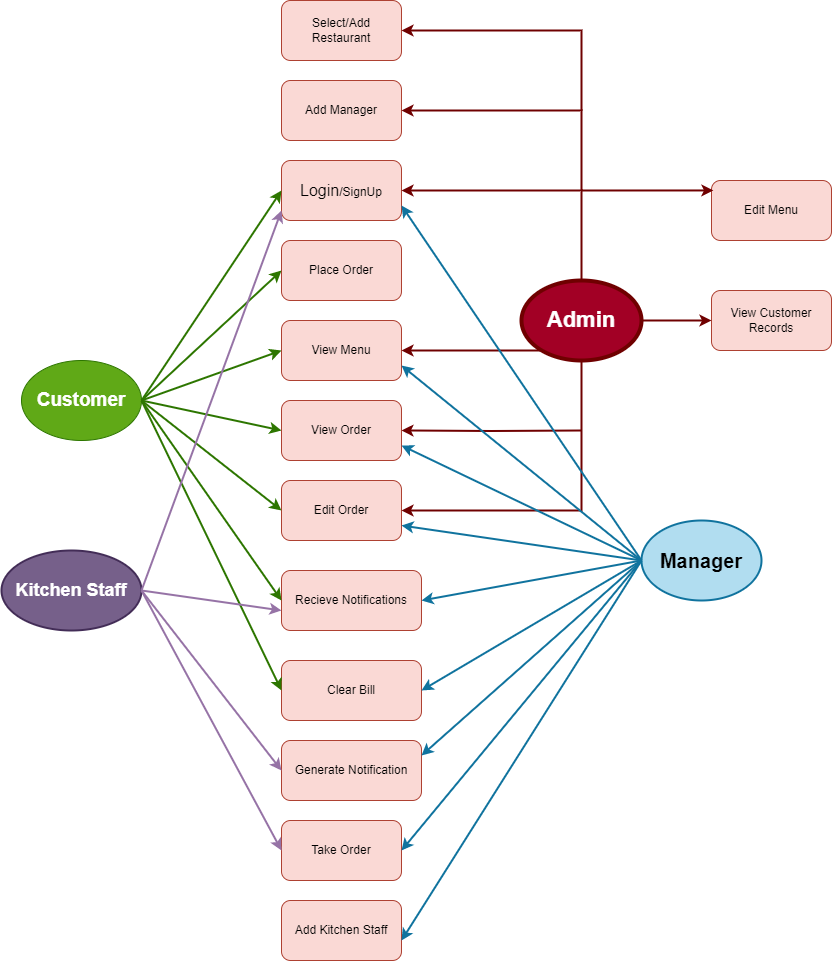

The diagram above was exported from draw.io. Its source (the exported page's mxGraphModel, read from the mxfile embedded in the PNG):
<mxGraphModel dx="1221" dy="591" grid="1" gridSize="10" guides="1" tooltips="1" connect="1" arrows="1" fold="1" page="1" pageScale="1" pageWidth="850" pageHeight="1100" math="0" shadow="0">
  <root>
    <mxCell id="0" />
    <mxCell id="1" parent="0" />
    <mxCell id="ePCr_9PxMHULXwBQRW9j-1" value="&lt;font size=&quot;1&quot;&gt;&lt;b&gt;&lt;font style=&quot;font-size: 19px;&quot;&gt;Customer&lt;/font&gt;&lt;/b&gt;&lt;/font&gt;" style="ellipse;whiteSpace=wrap;html=1;fillColor=#60a917;fontColor=#ffffff;strokeColor=#2D7600;" parent="1" vertex="1">
      <mxGeometry x="30" y="370" width="120" height="80" as="geometry" />
    </mxCell>
    <mxCell id="ePCr_9PxMHULXwBQRW9j-2" value="&lt;font style=&quot;font-size: 16px;&quot;&gt;Login&lt;/font&gt;/SignUp" style="rounded=1;whiteSpace=wrap;html=1;fillColor=#fad9d5;strokeColor=#ae4132;" parent="1" vertex="1">
      <mxGeometry x="290" y="170" width="120" height="60" as="geometry" />
    </mxCell>
    <mxCell id="ePCr_9PxMHULXwBQRW9j-3" value="Place Order" style="rounded=1;whiteSpace=wrap;html=1;fillColor=#fad9d5;strokeColor=#ae4132;" parent="1" vertex="1">
      <mxGeometry x="290" y="250" width="120" height="60" as="geometry" />
    </mxCell>
    <mxCell id="ePCr_9PxMHULXwBQRW9j-6" value="View Menu" style="rounded=1;whiteSpace=wrap;html=1;fillColor=#fad9d5;strokeColor=#ae4132;" parent="1" vertex="1">
      <mxGeometry x="290" y="330" width="120" height="60" as="geometry" />
    </mxCell>
    <mxCell id="ePCr_9PxMHULXwBQRW9j-8" value="Edit Order" style="rounded=1;whiteSpace=wrap;html=1;fillColor=#fad9d5;strokeColor=#ae4132;" parent="1" vertex="1">
      <mxGeometry x="290" y="490" width="120" height="60" as="geometry" />
    </mxCell>
    <mxCell id="ePCr_9PxMHULXwBQRW9j-9" value="Edit Menu" style="rounded=1;whiteSpace=wrap;html=1;fillColor=#fad9d5;strokeColor=#ae4132;" parent="1" vertex="1">
      <mxGeometry x="720" y="190" width="120" height="60" as="geometry" />
    </mxCell>
    <mxCell id="ePCr_9PxMHULXwBQRW9j-10" value="Recieve Notifications" style="rounded=1;whiteSpace=wrap;html=1;fillColor=#fad9d5;strokeColor=#ae4132;" parent="1" vertex="1">
      <mxGeometry x="290" y="580" width="140" height="60" as="geometry" />
    </mxCell>
    <mxCell id="ePCr_9PxMHULXwBQRW9j-11" value="Clear Bill" style="rounded=1;whiteSpace=wrap;html=1;fillColor=#fad9d5;strokeColor=#ae4132;" parent="1" vertex="1">
      <mxGeometry x="290" y="670" width="140" height="60" as="geometry" />
    </mxCell>
    <mxCell id="ePCr_9PxMHULXwBQRW9j-12" value="Generate Notification" style="rounded=1;whiteSpace=wrap;html=1;direction=east;flipH=1;flipV=0;fillColor=#fad9d5;strokeColor=#ae4132;" parent="1" vertex="1">
      <mxGeometry x="290" y="750" width="140" height="60" as="geometry" />
    </mxCell>
    <mxCell id="ePCr_9PxMHULXwBQRW9j-13" value="View Customer Records" style="rounded=1;whiteSpace=wrap;html=1;fillColor=#fad9d5;strokeColor=#ae4132;" parent="1" vertex="1">
      <mxGeometry x="720" y="300" width="120" height="60" as="geometry" />
    </mxCell>
    <mxCell id="ePCr_9PxMHULXwBQRW9j-14" value="&lt;b&gt;&lt;font style=&quot;font-size: 18px;&quot;&gt;Kitchen Staff&lt;/font&gt;&lt;/b&gt;" style="ellipse;whiteSpace=wrap;html=1;direction=east;flipH=1;flipV=0;strokeWidth=2;fillColor=#76608a;strokeColor=#432D57;fontColor=#ffffff;" parent="1" vertex="1">
      <mxGeometry x="10" y="560" width="140" height="80" as="geometry" />
    </mxCell>
    <mxCell id="Yq_Gd_rfcUY83qnB4MqO-2" value="" style="edgeStyle=orthogonalEdgeStyle;rounded=0;orthogonalLoop=1;jettySize=auto;html=1;fillColor=#a20025;strokeColor=#6F0000;strokeWidth=2;" parent="1" source="ePCr_9PxMHULXwBQRW9j-15" target="ePCr_9PxMHULXwBQRW9j-2" edge="1">
      <mxGeometry relative="1" as="geometry">
        <mxPoint x="510" y="200" as="targetPoint" />
        <Array as="points">
          <mxPoint x="590" y="200" />
        </Array>
      </mxGeometry>
    </mxCell>
    <mxCell id="ePCr_9PxMHULXwBQRW9j-15" value="&lt;b&gt;&lt;font style=&quot;font-size: 22px;&quot;&gt;Admin&lt;/font&gt;&lt;/b&gt;" style="ellipse;whiteSpace=wrap;html=1;fillColor=#a20025;fontColor=#ffffff;strokeColor=#6F0000;strokeWidth=4;" parent="1" vertex="1">
      <mxGeometry x="530" y="290" width="120" height="80" as="geometry" />
    </mxCell>
    <mxCell id="ePCr_9PxMHULXwBQRW9j-16" value="&lt;font size=&quot;1&quot;&gt;&lt;b&gt;&lt;font style=&quot;font-size: 20px;&quot;&gt;Manager&lt;/font&gt;&lt;/b&gt;&lt;/font&gt;" style="ellipse;whiteSpace=wrap;html=1;direction=east;flipH=1;flipV=0;fillColor=#b1ddf0;strokeColor=#10739e;strokeWidth=2;" parent="1" vertex="1">
      <mxGeometry x="650" y="530" width="120" height="80" as="geometry" />
    </mxCell>
    <mxCell id="Yq_Gd_rfcUY83qnB4MqO-3" value="" style="edgeStyle=orthogonalEdgeStyle;rounded=0;orthogonalLoop=1;jettySize=auto;html=1;exitX=0;exitY=1;exitDx=0;exitDy=0;fillColor=#a20025;strokeColor=#6F0000;strokeWidth=2;" parent="1" source="ePCr_9PxMHULXwBQRW9j-15" target="ePCr_9PxMHULXwBQRW9j-6" edge="1">
      <mxGeometry relative="1" as="geometry">
        <mxPoint x="530" y="490" as="sourcePoint" />
        <mxPoint x="410" y="360" as="targetPoint" />
        <Array as="points">
          <mxPoint x="548" y="360" />
        </Array>
      </mxGeometry>
    </mxCell>
    <mxCell id="Yq_Gd_rfcUY83qnB4MqO-4" value="" style="edgeStyle=orthogonalEdgeStyle;rounded=0;orthogonalLoop=1;jettySize=auto;html=1;fillColor=#a20025;strokeColor=#6F0000;strokeWidth=2;" parent="1" target="ePCr_9PxMHULXwBQRW9j-7" edge="1">
      <mxGeometry relative="1" as="geometry">
        <mxPoint x="590" y="440" as="sourcePoint" />
        <mxPoint x="410" y="440" as="targetPoint" />
        <Array as="points" />
      </mxGeometry>
    </mxCell>
    <mxCell id="Yq_Gd_rfcUY83qnB4MqO-5" value="" style="edgeStyle=orthogonalEdgeStyle;rounded=0;orthogonalLoop=1;jettySize=auto;html=1;entryX=1;entryY=0.5;entryDx=0;entryDy=0;exitX=0.5;exitY=1;exitDx=0;exitDy=0;fillColor=#a20025;strokeColor=#6F0000;strokeWidth=2;" parent="1" source="ePCr_9PxMHULXwBQRW9j-15" edge="1">
      <mxGeometry relative="1" as="geometry">
        <mxPoint x="530" y="650" as="sourcePoint" />
        <mxPoint x="410" y="520" as="targetPoint" />
        <Array as="points">
          <mxPoint x="590" y="520" />
        </Array>
      </mxGeometry>
    </mxCell>
    <mxCell id="Yq_Gd_rfcUY83qnB4MqO-7" value="" style="endArrow=classic;html=1;rounded=0;entryX=0;entryY=0.5;entryDx=0;entryDy=0;exitX=1;exitY=0.5;exitDx=0;exitDy=0;fillColor=#60a917;strokeColor=#2D7600;strokeWidth=2;" parent="1" source="ePCr_9PxMHULXwBQRW9j-1" target="ePCr_9PxMHULXwBQRW9j-2" edge="1">
      <mxGeometry width="50" height="50" relative="1" as="geometry">
        <mxPoint x="360" y="430" as="sourcePoint" />
        <mxPoint x="240" y="360" as="targetPoint" />
        <Array as="points" />
      </mxGeometry>
    </mxCell>
    <mxCell id="Yq_Gd_rfcUY83qnB4MqO-8" value="" style="endArrow=classic;html=1;rounded=0;" parent="1" target="ePCr_9PxMHULXwBQRW9j-7" edge="1">
      <mxGeometry width="50" height="50" relative="1" as="geometry">
        <mxPoint x="360" y="430" as="sourcePoint" />
        <mxPoint x="410" y="380" as="targetPoint" />
        <Array as="points" />
      </mxGeometry>
    </mxCell>
    <mxCell id="ePCr_9PxMHULXwBQRW9j-7" value="View Order" style="rounded=1;whiteSpace=wrap;html=1;fillColor=#fad9d5;strokeColor=#ae4132;" parent="1" vertex="1">
      <mxGeometry x="290" y="410" width="120" height="60" as="geometry" />
    </mxCell>
    <mxCell id="Yq_Gd_rfcUY83qnB4MqO-9" value="" style="endArrow=classic;html=1;rounded=0;entryX=0;entryY=0.5;entryDx=0;entryDy=0;fillColor=#60a917;strokeColor=#2D7600;strokeWidth=2;" parent="1" target="ePCr_9PxMHULXwBQRW9j-3" edge="1">
      <mxGeometry width="50" height="50" relative="1" as="geometry">
        <mxPoint x="150" y="410" as="sourcePoint" />
        <mxPoint x="300" y="210" as="targetPoint" />
        <Array as="points" />
      </mxGeometry>
    </mxCell>
    <mxCell id="Yq_Gd_rfcUY83qnB4MqO-10" value="" style="endArrow=classic;html=1;rounded=0;entryX=0;entryY=0.5;entryDx=0;entryDy=0;fillColor=#60a917;strokeColor=#2D7600;strokeWidth=2;exitX=1;exitY=0.5;exitDx=0;exitDy=0;" parent="1" source="ePCr_9PxMHULXwBQRW9j-1" target="ePCr_9PxMHULXwBQRW9j-6" edge="1">
      <mxGeometry width="50" height="50" relative="1" as="geometry">
        <mxPoint x="150" y="400" as="sourcePoint" />
        <mxPoint x="310" y="220" as="targetPoint" />
        <Array as="points" />
      </mxGeometry>
    </mxCell>
    <mxCell id="Yq_Gd_rfcUY83qnB4MqO-11" value="" style="endArrow=classic;html=1;rounded=0;entryX=0;entryY=0.5;entryDx=0;entryDy=0;exitX=1;exitY=0.5;exitDx=0;exitDy=0;fillColor=#60a917;strokeColor=#2D7600;strokeWidth=2;" parent="1" source="ePCr_9PxMHULXwBQRW9j-1" target="ePCr_9PxMHULXwBQRW9j-7" edge="1">
      <mxGeometry width="50" height="50" relative="1" as="geometry">
        <mxPoint x="120" y="295" as="sourcePoint" />
        <mxPoint x="260" y="265" as="targetPoint" />
        <Array as="points" />
      </mxGeometry>
    </mxCell>
    <mxCell id="Yq_Gd_rfcUY83qnB4MqO-12" value="" style="endArrow=classic;html=1;rounded=0;entryX=0;entryY=0.5;entryDx=0;entryDy=0;fillColor=#60a917;strokeColor=#2D7600;strokeWidth=2;exitX=1;exitY=0.5;exitDx=0;exitDy=0;" parent="1" source="ePCr_9PxMHULXwBQRW9j-1" target="ePCr_9PxMHULXwBQRW9j-8" edge="1">
      <mxGeometry width="50" height="50" relative="1" as="geometry">
        <mxPoint x="150" y="230" as="sourcePoint" />
        <mxPoint x="330" y="240" as="targetPoint" />
        <Array as="points" />
      </mxGeometry>
    </mxCell>
    <mxCell id="Yq_Gd_rfcUY83qnB4MqO-13" value="" style="endArrow=classic;html=1;rounded=0;entryX=0;entryY=0.5;entryDx=0;entryDy=0;fillColor=#60a917;strokeColor=#2D7600;strokeWidth=2;exitX=1;exitY=0.5;exitDx=0;exitDy=0;" parent="1" source="ePCr_9PxMHULXwBQRW9j-1" target="ePCr_9PxMHULXwBQRW9j-10" edge="1">
      <mxGeometry width="50" height="50" relative="1" as="geometry">
        <mxPoint x="150" y="230" as="sourcePoint" />
        <mxPoint x="240" y="570" as="targetPoint" />
        <Array as="points" />
      </mxGeometry>
    </mxCell>
    <mxCell id="Yq_Gd_rfcUY83qnB4MqO-14" value="" style="endArrow=classic;html=1;rounded=0;exitX=1;exitY=0.5;exitDx=0;exitDy=0;entryX=0;entryY=0.5;entryDx=0;entryDy=0;fillColor=#60a917;strokeColor=#2D7600;strokeWidth=2;" parent="1" source="ePCr_9PxMHULXwBQRW9j-1" target="ePCr_9PxMHULXwBQRW9j-11" edge="1">
      <mxGeometry width="50" height="50" relative="1" as="geometry">
        <mxPoint x="210" y="290" as="sourcePoint" />
        <mxPoint x="200" y="470" as="targetPoint" />
        <Array as="points" />
      </mxGeometry>
    </mxCell>
    <mxCell id="Yq_Gd_rfcUY83qnB4MqO-18" value="" style="endArrow=classic;html=1;rounded=0;entryX=1;entryY=0.25;entryDx=0;entryDy=0;exitX=0;exitY=0.5;exitDx=0;exitDy=0;fillColor=#b1ddf0;strokeColor=#10739e;strokeWidth=2;" parent="1" source="ePCr_9PxMHULXwBQRW9j-16" target="ePCr_9PxMHULXwBQRW9j-12" edge="1">
      <mxGeometry width="50" height="50" relative="1" as="geometry">
        <mxPoint x="370" y="680" as="sourcePoint" />
        <mxPoint x="570" y="570" as="targetPoint" />
      </mxGeometry>
    </mxCell>
    <mxCell id="Yq_Gd_rfcUY83qnB4MqO-19" value="" style="endArrow=classic;html=1;rounded=0;exitX=1;exitY=0.5;exitDx=0;exitDy=0;entryX=0;entryY=0.5;entryDx=0;entryDy=0;strokeWidth=2;fillColor=#e1d5e7;strokeColor=#9673a6;" parent="1" source="ePCr_9PxMHULXwBQRW9j-14" target="ePCr_9PxMHULXwBQRW9j-12" edge="1">
      <mxGeometry width="50" height="50" relative="1" as="geometry">
        <mxPoint x="440" y="750" as="sourcePoint" />
        <mxPoint x="740" y="680" as="targetPoint" />
      </mxGeometry>
    </mxCell>
    <mxCell id="Yq_Gd_rfcUY83qnB4MqO-22" value="" style="endArrow=classic;html=1;rounded=0;entryX=0.016;entryY=0.166;entryDx=0;entryDy=0;entryPerimeter=0;fillColor=#a20025;strokeColor=#6F0000;strokeWidth=2;" parent="1" target="ePCr_9PxMHULXwBQRW9j-9" edge="1">
      <mxGeometry width="50" height="50" relative="1" as="geometry">
        <mxPoint x="590" y="200" as="sourcePoint" />
        <mxPoint x="610" y="260" as="targetPoint" />
      </mxGeometry>
    </mxCell>
    <mxCell id="Yq_Gd_rfcUY83qnB4MqO-23" value="" style="endArrow=classic;html=1;rounded=0;entryX=0;entryY=0.5;entryDx=0;entryDy=0;exitX=1;exitY=0.5;exitDx=0;exitDy=0;fillColor=#a20025;strokeColor=#6F0000;strokeWidth=2;" parent="1" source="ePCr_9PxMHULXwBQRW9j-15" target="ePCr_9PxMHULXwBQRW9j-13" edge="1">
      <mxGeometry width="50" height="50" relative="1" as="geometry">
        <mxPoint x="600" y="210" as="sourcePoint" />
        <mxPoint x="732" y="210" as="targetPoint" />
      </mxGeometry>
    </mxCell>
    <mxCell id="Yq_Gd_rfcUY83qnB4MqO-27" value="" style="endArrow=classic;html=1;rounded=0;entryX=1;entryY=0.5;entryDx=0;entryDy=0;fillColor=#b1ddf0;strokeColor=#10739e;strokeWidth=2;" parent="1" target="ePCr_9PxMHULXwBQRW9j-11" edge="1">
      <mxGeometry width="50" height="50" relative="1" as="geometry">
        <mxPoint x="650" y="570" as="sourcePoint" />
        <mxPoint x="495.29411764705884" y="190" as="targetPoint" />
      </mxGeometry>
    </mxCell>
    <mxCell id="Yq_Gd_rfcUY83qnB4MqO-28" value="" style="endArrow=classic;html=1;rounded=0;entryX=1;entryY=0.75;entryDx=0;entryDy=0;exitX=0;exitY=0.5;exitDx=0;exitDy=0;fillColor=#b1ddf0;strokeColor=#10739e;strokeWidth=2;" parent="1" source="ePCr_9PxMHULXwBQRW9j-16" target="ePCr_9PxMHULXwBQRW9j-7" edge="1">
      <mxGeometry width="50" height="50" relative="1" as="geometry">
        <mxPoint x="660" y="580" as="sourcePoint" />
        <mxPoint x="420" y="710" as="targetPoint" />
      </mxGeometry>
    </mxCell>
    <mxCell id="Yq_Gd_rfcUY83qnB4MqO-29" value="" style="endArrow=classic;html=1;rounded=0;entryX=1;entryY=0.75;entryDx=0;entryDy=0;exitX=0;exitY=0.5;exitDx=0;exitDy=0;fillColor=#b1ddf0;strokeColor=#10739e;strokeWidth=2;" parent="1" source="ePCr_9PxMHULXwBQRW9j-16" target="ePCr_9PxMHULXwBQRW9j-2" edge="1">
      <mxGeometry width="50" height="50" relative="1" as="geometry">
        <mxPoint x="660" y="580" as="sourcePoint" />
        <mxPoint x="420" y="465" as="targetPoint" />
      </mxGeometry>
    </mxCell>
    <mxCell id="Yq_Gd_rfcUY83qnB4MqO-31" value="Take Order" style="rounded=1;whiteSpace=wrap;html=1;direction=east;flipH=1;flipV=0;fillColor=#fad9d5;strokeColor=#ae4132;" parent="1" vertex="1">
      <mxGeometry x="290" y="830" width="120" height="60" as="geometry" />
    </mxCell>
    <mxCell id="Yq_Gd_rfcUY83qnB4MqO-33" value="" style="endArrow=classic;html=1;rounded=0;entryX=1;entryY=0.5;entryDx=0;entryDy=0;exitX=0;exitY=0.5;exitDx=0;exitDy=0;fillColor=#b1ddf0;strokeColor=#10739e;strokeWidth=2;" parent="1" source="ePCr_9PxMHULXwBQRW9j-16" target="Yq_Gd_rfcUY83qnB4MqO-31" edge="1">
      <mxGeometry width="50" height="50" relative="1" as="geometry">
        <mxPoint x="660" y="580" as="sourcePoint" />
        <mxPoint x="420" y="775" as="targetPoint" />
      </mxGeometry>
    </mxCell>
    <mxCell id="Yq_Gd_rfcUY83qnB4MqO-34" value="" style="endArrow=classic;html=1;rounded=0;entryX=1;entryY=0.75;entryDx=0;entryDy=0;exitX=0;exitY=0.5;exitDx=0;exitDy=0;fillColor=#b1ddf0;strokeColor=#10739e;strokeWidth=2;" parent="1" source="ePCr_9PxMHULXwBQRW9j-16" target="ePCr_9PxMHULXwBQRW9j-6" edge="1">
      <mxGeometry width="50" height="50" relative="1" as="geometry">
        <mxPoint x="660" y="580" as="sourcePoint" />
        <mxPoint x="420" y="225" as="targetPoint" />
      </mxGeometry>
    </mxCell>
    <mxCell id="Yq_Gd_rfcUY83qnB4MqO-35" value="" style="endArrow=classic;html=1;rounded=0;entryX=1;entryY=0.75;entryDx=0;entryDy=0;exitX=0;exitY=0.5;exitDx=0;exitDy=0;fillColor=#b1ddf0;strokeColor=#10739e;strokeWidth=2;" parent="1" source="ePCr_9PxMHULXwBQRW9j-16" target="ePCr_9PxMHULXwBQRW9j-8" edge="1">
      <mxGeometry width="50" height="50" relative="1" as="geometry">
        <mxPoint x="660" y="580" as="sourcePoint" />
        <mxPoint x="420" y="465" as="targetPoint" />
      </mxGeometry>
    </mxCell>
    <mxCell id="Yq_Gd_rfcUY83qnB4MqO-36" value="" style="endArrow=classic;html=1;rounded=0;entryX=1;entryY=0.5;entryDx=0;entryDy=0;fillColor=#b1ddf0;strokeColor=#10739e;strokeWidth=2;" parent="1" target="ePCr_9PxMHULXwBQRW9j-10" edge="1">
      <mxGeometry width="50" height="50" relative="1" as="geometry">
        <mxPoint x="650" y="570" as="sourcePoint" />
        <mxPoint x="420" y="545" as="targetPoint" />
      </mxGeometry>
    </mxCell>
    <mxCell id="Yq_Gd_rfcUY83qnB4MqO-37" value="" style="endArrow=classic;html=1;rounded=0;exitX=1;exitY=0.5;exitDx=0;exitDy=0;entryX=0;entryY=0.5;entryDx=0;entryDy=0;strokeWidth=2;fillColor=#e1d5e7;strokeColor=#9673a6;" parent="1" source="ePCr_9PxMHULXwBQRW9j-14" target="Yq_Gd_rfcUY83qnB4MqO-31" edge="1">
      <mxGeometry width="50" height="50" relative="1" as="geometry">
        <mxPoint x="170" y="730" as="sourcePoint" />
        <mxPoint x="300" y="790" as="targetPoint" />
      </mxGeometry>
    </mxCell>
    <mxCell id="Yq_Gd_rfcUY83qnB4MqO-38" value="" style="endArrow=classic;html=1;rounded=0;exitX=1;exitY=0.5;exitDx=0;exitDy=0;strokeWidth=2;fillColor=#e1d5e7;strokeColor=#9673a6;" parent="1" source="ePCr_9PxMHULXwBQRW9j-14" edge="1">
      <mxGeometry width="50" height="50" relative="1" as="geometry">
        <mxPoint x="180" y="740" as="sourcePoint" />
        <mxPoint x="290" y="220" as="targetPoint" />
      </mxGeometry>
    </mxCell>
    <mxCell id="Yq_Gd_rfcUY83qnB4MqO-40" value="" style="endArrow=classic;html=1;rounded=0;exitX=1;exitY=0.5;exitDx=0;exitDy=0;strokeWidth=2;fillColor=#e1d5e7;strokeColor=#9673a6;" parent="1" source="ePCr_9PxMHULXwBQRW9j-14" edge="1">
      <mxGeometry width="50" height="50" relative="1" as="geometry">
        <mxPoint x="160" y="610" as="sourcePoint" />
        <mxPoint x="290" y="620" as="targetPoint" />
      </mxGeometry>
    </mxCell>
    <mxCell id="Yq_Gd_rfcUY83qnB4MqO-42" value="Add Manager" style="rounded=1;whiteSpace=wrap;html=1;direction=east;flipH=1;flipV=0;fillColor=#fad9d5;strokeColor=#ae4132;" parent="1" vertex="1">
      <mxGeometry x="290" y="90" width="120" height="60" as="geometry" />
    </mxCell>
    <mxCell id="Yq_Gd_rfcUY83qnB4MqO-44" value="" style="edgeStyle=orthogonalEdgeStyle;rounded=0;orthogonalLoop=1;jettySize=auto;html=1;fillColor=#a20025;strokeColor=#6F0000;strokeWidth=2;entryX=1;entryY=0.5;entryDx=0;entryDy=0;" parent="1" target="Yq_Gd_rfcUY83qnB4MqO-42" edge="1">
      <mxGeometry relative="1" as="geometry">
        <mxPoint x="590" y="200" as="sourcePoint" />
        <mxPoint x="410" y="100" as="targetPoint" />
        <Array as="points">
          <mxPoint x="590" y="120" />
        </Array>
      </mxGeometry>
    </mxCell>
    <mxCell id="Yq_Gd_rfcUY83qnB4MqO-45" value="Add Kitchen Staff" style="rounded=1;whiteSpace=wrap;html=1;direction=east;flipH=1;flipV=0;fillColor=#fad9d5;strokeColor=#ae4132;" parent="1" vertex="1">
      <mxGeometry x="290" y="910" width="120" height="60" as="geometry" />
    </mxCell>
    <mxCell id="Yq_Gd_rfcUY83qnB4MqO-46" value="" style="endArrow=classic;html=1;rounded=0;entryX=1;entryY=0.5;entryDx=0;entryDy=0;exitX=0;exitY=0.5;exitDx=0;exitDy=0;fillColor=#b1ddf0;strokeColor=#10739e;strokeWidth=2;" parent="1" source="ePCr_9PxMHULXwBQRW9j-16" edge="1">
      <mxGeometry width="50" height="50" relative="1" as="geometry">
        <mxPoint x="650" y="660" as="sourcePoint" />
        <mxPoint x="410" y="950" as="targetPoint" />
      </mxGeometry>
    </mxCell>
    <mxCell id="Yq_Gd_rfcUY83qnB4MqO-48" value="Select/Add Restaurant" style="rounded=1;whiteSpace=wrap;html=1;direction=east;flipH=1;flipV=0;fillColor=#fad9d5;strokeColor=#ae4132;" parent="1" vertex="1">
      <mxGeometry x="290" y="10" width="120" height="60" as="geometry" />
    </mxCell>
    <mxCell id="Yq_Gd_rfcUY83qnB4MqO-49" value="" style="edgeStyle=orthogonalEdgeStyle;rounded=0;orthogonalLoop=1;jettySize=auto;html=1;fillColor=#a20025;strokeColor=#6F0000;strokeWidth=2;entryX=1;entryY=0.5;entryDx=0;entryDy=0;" parent="1" edge="1">
      <mxGeometry relative="1" as="geometry">
        <mxPoint x="590" y="120" as="sourcePoint" />
        <mxPoint x="410" y="40" as="targetPoint" />
        <Array as="points">
          <mxPoint x="590" y="40" />
        </Array>
      </mxGeometry>
    </mxCell>
  </root>
</mxGraphModel>